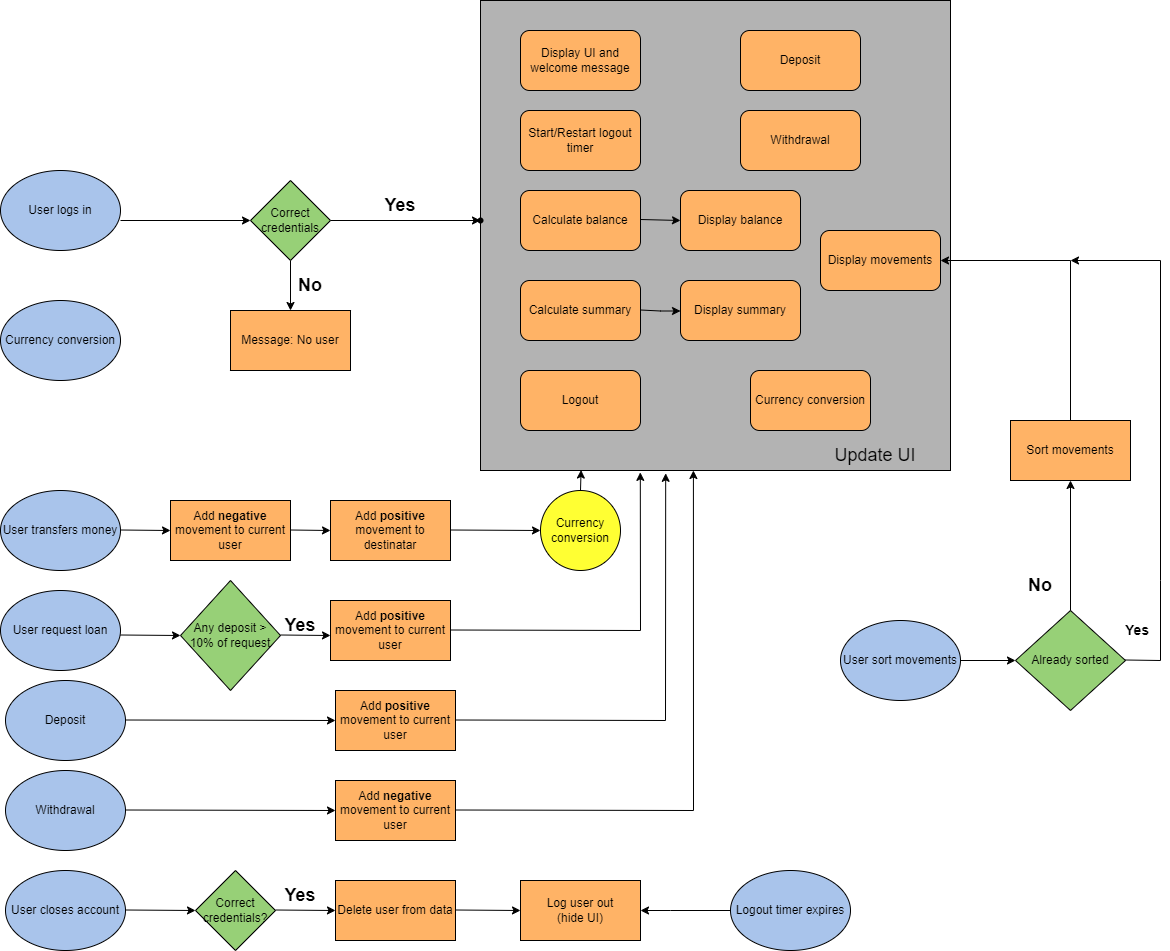

The diagram above was exported from draw.io. Its source (the exported page's mxGraphModel, read from the mxfile embedded in the PNG):
<mxGraphModel dx="2796" dy="2098" grid="1" gridSize="10" guides="1" tooltips="1" connect="1" arrows="1" fold="1" page="1" pageScale="1" pageWidth="827" pageHeight="1169" math="0" shadow="0">
  <root>
    <mxCell id="0" />
    <mxCell id="1" parent="0" />
    <mxCell id="qb1IsgULlX1qJzdRiS8u-1" value="User logs in" style="ellipse;whiteSpace=wrap;html=1;fillColor=#A9C4EB;" vertex="1" parent="1">
      <mxGeometry x="-280" y="110" width="120" height="80" as="geometry" />
    </mxCell>
    <mxCell id="qb1IsgULlX1qJzdRiS8u-2" value="Currency conversion" style="ellipse;whiteSpace=wrap;html=1;fillColor=#A9C4EB;" vertex="1" parent="1">
      <mxGeometry x="-280" y="240" width="120" height="80" as="geometry" />
    </mxCell>
    <mxCell id="qb1IsgULlX1qJzdRiS8u-3" value="Message: No user" style="shape=parallelogram;perimeter=parallelogramPerimeter;whiteSpace=wrap;html=1;fixedSize=1;" vertex="1" parent="1">
      <mxGeometry x="-50" y="250" width="120" height="60" as="geometry" />
    </mxCell>
    <mxCell id="qb1IsgULlX1qJzdRiS8u-5" value="" style="whiteSpace=wrap;html=1;aspect=fixed;fillColor=#B3B3B3;" vertex="1" parent="1">
      <mxGeometry x="200" y="-60" width="470" height="470" as="geometry" />
    </mxCell>
    <mxCell id="qb1IsgULlX1qJzdRiS8u-18" value="" style="edgeStyle=orthogonalEdgeStyle;rounded=0;orthogonalLoop=1;jettySize=auto;html=1;" edge="1" parent="1" source="qb1IsgULlX1qJzdRiS8u-6" target="qb1IsgULlX1qJzdRiS8u-3">
      <mxGeometry relative="1" as="geometry" />
    </mxCell>
    <mxCell id="qb1IsgULlX1qJzdRiS8u-20" value="" style="edgeStyle=orthogonalEdgeStyle;rounded=0;orthogonalLoop=1;jettySize=auto;html=1;" edge="1" parent="1" source="qb1IsgULlX1qJzdRiS8u-6" target="qb1IsgULlX1qJzdRiS8u-19">
      <mxGeometry relative="1" as="geometry" />
    </mxCell>
    <mxCell id="qb1IsgULlX1qJzdRiS8u-6" value="Correct credentials" style="rhombus;whiteSpace=wrap;html=1;fillColor=#97D077;" vertex="1" parent="1">
      <mxGeometry x="-30" y="120" width="80" height="80" as="geometry" />
    </mxCell>
    <mxCell id="qb1IsgULlX1qJzdRiS8u-7" value="Display UI and welcome message" style="rounded=1;whiteSpace=wrap;html=1;fillColor=#FFB366;" vertex="1" parent="1">
      <mxGeometry x="240" y="-30" width="120" height="60" as="geometry" />
    </mxCell>
    <mxCell id="qb1IsgULlX1qJzdRiS8u-8" value="Start/Restart logout timer" style="rounded=1;whiteSpace=wrap;html=1;fillColor=#FFB366;" vertex="1" parent="1">
      <mxGeometry x="240" y="50" width="120" height="60" as="geometry" />
    </mxCell>
    <mxCell id="qb1IsgULlX1qJzdRiS8u-9" value="Calculate balance" style="rounded=1;whiteSpace=wrap;html=1;fillColor=#FFB366;" vertex="1" parent="1">
      <mxGeometry x="240" y="130" width="120" height="60" as="geometry" />
    </mxCell>
    <mxCell id="qb1IsgULlX1qJzdRiS8u-10" value="Calculate summary" style="rounded=1;whiteSpace=wrap;html=1;fillColor=#FFB366;" vertex="1" parent="1">
      <mxGeometry x="240" y="220" width="120" height="60" as="geometry" />
    </mxCell>
    <mxCell id="qb1IsgULlX1qJzdRiS8u-11" value="Display balance" style="rounded=1;whiteSpace=wrap;html=1;fillColor=#FFB366;" vertex="1" parent="1">
      <mxGeometry x="400" y="130" width="120" height="60" as="geometry" />
    </mxCell>
    <mxCell id="qb1IsgULlX1qJzdRiS8u-12" value="Display summary" style="rounded=1;whiteSpace=wrap;html=1;fillColor=#FFB366;" vertex="1" parent="1">
      <mxGeometry x="400" y="220" width="120" height="60" as="geometry" />
    </mxCell>
    <mxCell id="qb1IsgULlX1qJzdRiS8u-13" value="Logout" style="rounded=1;whiteSpace=wrap;html=1;fillColor=#FFB366;" vertex="1" parent="1">
      <mxGeometry x="240" y="310" width="120" height="60" as="geometry" />
    </mxCell>
    <mxCell id="qb1IsgULlX1qJzdRiS8u-14" value="Withdrawal" style="rounded=1;whiteSpace=wrap;html=1;fillColor=#FFB366;" vertex="1" parent="1">
      <mxGeometry x="460" y="50" width="120" height="60" as="geometry" />
    </mxCell>
    <mxCell id="qb1IsgULlX1qJzdRiS8u-15" value="Deposit" style="rounded=1;whiteSpace=wrap;html=1;fillColor=#FFB366;" vertex="1" parent="1">
      <mxGeometry x="460" y="-30" width="120" height="60" as="geometry" />
    </mxCell>
    <mxCell id="qb1IsgULlX1qJzdRiS8u-16" value="Currency conversion" style="rounded=1;whiteSpace=wrap;html=1;fillColor=#FFB366;" vertex="1" parent="1">
      <mxGeometry x="470" y="310" width="120" height="60" as="geometry" />
    </mxCell>
    <mxCell id="qb1IsgULlX1qJzdRiS8u-17" value="" style="endArrow=classic;html=1;rounded=0;" edge="1" parent="1">
      <mxGeometry width="50" height="50" relative="1" as="geometry">
        <mxPoint x="-160" y="160" as="sourcePoint" />
        <mxPoint x="-30" y="160" as="targetPoint" />
      </mxGeometry>
    </mxCell>
    <mxCell id="qb1IsgULlX1qJzdRiS8u-19" value="" style="shape=waypoint;sketch=0;size=6;pointerEvents=1;points=[];fillColor=default;resizable=0;rotatable=0;perimeter=centerPerimeter;snapToPoint=1;" vertex="1" parent="1">
      <mxGeometry x="190" y="150" width="20" height="20" as="geometry" />
    </mxCell>
    <mxCell id="qb1IsgULlX1qJzdRiS8u-21" value="&lt;b&gt;&lt;font style=&quot;font-size: 18px;&quot;&gt;Yes&lt;/font&gt;&lt;/b&gt;" style="text;html=1;strokeColor=none;fillColor=none;align=center;verticalAlign=middle;whiteSpace=wrap;rounded=0;" vertex="1" parent="1">
      <mxGeometry x="90" y="130" width="60" height="30" as="geometry" />
    </mxCell>
    <mxCell id="qb1IsgULlX1qJzdRiS8u-22" value="&lt;b&gt;&lt;font style=&quot;font-size: 18px;&quot;&gt;No&lt;/font&gt;&lt;/b&gt;" style="text;html=1;strokeColor=none;fillColor=none;align=center;verticalAlign=middle;whiteSpace=wrap;rounded=0;" vertex="1" parent="1">
      <mxGeometry y="210" width="60" height="30" as="geometry" />
    </mxCell>
    <mxCell id="qb1IsgULlX1qJzdRiS8u-23" value="&lt;font style=&quot;font-size: 18px;&quot;&gt;Update UI&lt;/font&gt;" style="text;html=1;strokeColor=none;fillColor=none;align=center;verticalAlign=middle;whiteSpace=wrap;rounded=0;" vertex="1" parent="1">
      <mxGeometry x="550" y="380" width="90" height="30" as="geometry" />
    </mxCell>
    <mxCell id="qb1IsgULlX1qJzdRiS8u-25" value="" style="endArrow=classic;html=1;rounded=0;" edge="1" parent="1">
      <mxGeometry width="50" height="50" relative="1" as="geometry">
        <mxPoint x="360" y="159" as="sourcePoint" />
        <mxPoint x="400" y="160" as="targetPoint" />
      </mxGeometry>
    </mxCell>
    <mxCell id="qb1IsgULlX1qJzdRiS8u-26" value="" style="endArrow=classic;html=1;rounded=0;" edge="1" parent="1">
      <mxGeometry width="50" height="50" relative="1" as="geometry">
        <mxPoint x="360" y="249.5" as="sourcePoint" />
        <mxPoint x="400" y="250.5" as="targetPoint" />
        <Array as="points">
          <mxPoint x="380" y="250.5" />
        </Array>
      </mxGeometry>
    </mxCell>
    <mxCell id="qb1IsgULlX1qJzdRiS8u-27" value="Display movements" style="rounded=1;whiteSpace=wrap;html=1;fillColor=#FFB366;" vertex="1" parent="1">
      <mxGeometry x="540" y="170" width="120" height="60" as="geometry" />
    </mxCell>
    <mxCell id="qb1IsgULlX1qJzdRiS8u-28" value="User transfers money" style="ellipse;whiteSpace=wrap;html=1;fillColor=#A9C4EB;" vertex="1" parent="1">
      <mxGeometry x="-280" y="430" width="120" height="80" as="geometry" />
    </mxCell>
    <mxCell id="qb1IsgULlX1qJzdRiS8u-29" value="User request loan" style="ellipse;whiteSpace=wrap;html=1;fillColor=#A9C4EB;" vertex="1" parent="1">
      <mxGeometry x="-280" y="530" width="120" height="80" as="geometry" />
    </mxCell>
    <mxCell id="qb1IsgULlX1qJzdRiS8u-30" value="User closes account" style="ellipse;whiteSpace=wrap;html=1;fillColor=#A9C4EB;" vertex="1" parent="1">
      <mxGeometry x="-275" y="810" width="120" height="80" as="geometry" />
    </mxCell>
    <mxCell id="qb1IsgULlX1qJzdRiS8u-31" value="Add &lt;b&gt;negative&lt;/b&gt; movement to current user" style="rounded=0;whiteSpace=wrap;html=1;fillColor=#FFB366;" vertex="1" parent="1">
      <mxGeometry x="55" y="720" width="120" height="60" as="geometry" />
    </mxCell>
    <mxCell id="qb1IsgULlX1qJzdRiS8u-32" value="Add &lt;b&gt;positive &lt;/b&gt;movement to destinatar" style="rounded=0;whiteSpace=wrap;html=1;fillColor=#FFB366;" vertex="1" parent="1">
      <mxGeometry x="50" y="440" width="120" height="60" as="geometry" />
    </mxCell>
    <mxCell id="qb1IsgULlX1qJzdRiS8u-33" value="Currency conversion" style="ellipse;whiteSpace=wrap;html=1;aspect=fixed;fillColor=#FFFF33;" vertex="1" parent="1">
      <mxGeometry x="260" y="430" width="80" height="80" as="geometry" />
    </mxCell>
    <mxCell id="qb1IsgULlX1qJzdRiS8u-34" value="Delete user from data" style="rounded=0;whiteSpace=wrap;html=1;fillColor=#FFB366;" vertex="1" parent="1">
      <mxGeometry x="55" y="820" width="120" height="60" as="geometry" />
    </mxCell>
    <mxCell id="qb1IsgULlX1qJzdRiS8u-35" value="Add &lt;b&gt;positive &lt;/b&gt;movement to current user" style="rounded=0;whiteSpace=wrap;html=1;fillColor=#FFB366;" vertex="1" parent="1">
      <mxGeometry x="50" y="540" width="120" height="60" as="geometry" />
    </mxCell>
    <mxCell id="qb1IsgULlX1qJzdRiS8u-36" value="Any deposit &amp;gt; 10% of request" style="rhombus;whiteSpace=wrap;html=1;fillColor=#97D077;" vertex="1" parent="1">
      <mxGeometry x="-100" y="520" width="100" height="110" as="geometry" />
    </mxCell>
    <mxCell id="qb1IsgULlX1qJzdRiS8u-37" value="Correct credentials?" style="rhombus;whiteSpace=wrap;html=1;fillColor=#97D077;" vertex="1" parent="1">
      <mxGeometry x="-85" y="810" width="80" height="80" as="geometry" />
    </mxCell>
    <mxCell id="qb1IsgULlX1qJzdRiS8u-38" value="Deposit" style="ellipse;whiteSpace=wrap;html=1;fillColor=#A9C4EB;" vertex="1" parent="1">
      <mxGeometry x="-275" y="620" width="120" height="80" as="geometry" />
    </mxCell>
    <mxCell id="qb1IsgULlX1qJzdRiS8u-39" value="Withdrawal" style="ellipse;whiteSpace=wrap;html=1;fillColor=#A9C4EB;" vertex="1" parent="1">
      <mxGeometry x="-275" y="710" width="120" height="80" as="geometry" />
    </mxCell>
    <mxCell id="qb1IsgULlX1qJzdRiS8u-40" value="Add &lt;b&gt;positive &lt;/b&gt;movement to current user" style="rounded=0;whiteSpace=wrap;html=1;fillColor=#FFB366;" vertex="1" parent="1">
      <mxGeometry x="55" y="630" width="120" height="60" as="geometry" />
    </mxCell>
    <mxCell id="qb1IsgULlX1qJzdRiS8u-41" value="" style="endArrow=classic;html=1;rounded=0;entryX=0;entryY=0.5;entryDx=0;entryDy=0;" edge="1" parent="1" target="qb1IsgULlX1qJzdRiS8u-42">
      <mxGeometry width="50" height="50" relative="1" as="geometry">
        <mxPoint x="-160" y="469.5" as="sourcePoint" />
        <mxPoint x="-120" y="470" as="targetPoint" />
      </mxGeometry>
    </mxCell>
    <mxCell id="qb1IsgULlX1qJzdRiS8u-42" value="Add &lt;b&gt;negative &lt;/b&gt;movement to current user" style="rounded=0;whiteSpace=wrap;html=1;fillColor=#FFB366;" vertex="1" parent="1">
      <mxGeometry x="-110" y="440" width="120" height="60" as="geometry" />
    </mxCell>
    <mxCell id="qb1IsgULlX1qJzdRiS8u-43" value="" style="endArrow=classic;html=1;rounded=0;entryX=0;entryY=0.5;entryDx=0;entryDy=0;" edge="1" parent="1" target="qb1IsgULlX1qJzdRiS8u-36">
      <mxGeometry width="50" height="50" relative="1" as="geometry">
        <mxPoint x="-160" y="574.5" as="sourcePoint" />
        <mxPoint x="-110" y="575" as="targetPoint" />
      </mxGeometry>
    </mxCell>
    <mxCell id="qb1IsgULlX1qJzdRiS8u-44" value="" style="endArrow=classic;html=1;rounded=0;entryX=0;entryY=0.5;entryDx=0;entryDy=0;" edge="1" parent="1" target="qb1IsgULlX1qJzdRiS8u-37">
      <mxGeometry width="50" height="50" relative="1" as="geometry">
        <mxPoint x="-155" y="849.5" as="sourcePoint" />
        <mxPoint x="-105" y="850" as="targetPoint" />
      </mxGeometry>
    </mxCell>
    <mxCell id="qb1IsgULlX1qJzdRiS8u-45" value="" style="endArrow=classic;html=1;rounded=0;entryX=0;entryY=0.5;entryDx=0;entryDy=0;" edge="1" parent="1" target="qb1IsgULlX1qJzdRiS8u-40">
      <mxGeometry width="50" height="50" relative="1" as="geometry">
        <mxPoint x="-155" y="659.5" as="sourcePoint" />
        <mxPoint x="-105" y="660" as="targetPoint" />
      </mxGeometry>
    </mxCell>
    <mxCell id="qb1IsgULlX1qJzdRiS8u-46" value="" style="endArrow=classic;html=1;rounded=0;entryX=0;entryY=0.5;entryDx=0;entryDy=0;" edge="1" parent="1" target="qb1IsgULlX1qJzdRiS8u-31">
      <mxGeometry width="50" height="50" relative="1" as="geometry">
        <mxPoint x="-155" y="749.5" as="sourcePoint" />
        <mxPoint x="-105" y="750" as="targetPoint" />
      </mxGeometry>
    </mxCell>
    <mxCell id="qb1IsgULlX1qJzdRiS8u-47" value="" style="endArrow=classic;html=1;rounded=0;entryX=0;entryY=0.5;entryDx=0;entryDy=0;" edge="1" parent="1">
      <mxGeometry width="50" height="50" relative="1" as="geometry">
        <mxPoint y="574.5" as="sourcePoint" />
        <mxPoint x="50" y="575" as="targetPoint" />
      </mxGeometry>
    </mxCell>
    <mxCell id="qb1IsgULlX1qJzdRiS8u-48" value="" style="endArrow=classic;html=1;rounded=0;entryX=0;entryY=0.5;entryDx=0;entryDy=0;" edge="1" parent="1" target="qb1IsgULlX1qJzdRiS8u-34">
      <mxGeometry width="50" height="50" relative="1" as="geometry">
        <mxPoint x="-5" y="849.5" as="sourcePoint" />
        <mxPoint x="45" y="850" as="targetPoint" />
      </mxGeometry>
    </mxCell>
    <mxCell id="qb1IsgULlX1qJzdRiS8u-49" value="" style="endArrow=classic;html=1;rounded=0;entryX=0;entryY=0.5;entryDx=0;entryDy=0;" edge="1" parent="1" target="qb1IsgULlX1qJzdRiS8u-32">
      <mxGeometry width="50" height="50" relative="1" as="geometry">
        <mxPoint x="10" y="469.5" as="sourcePoint" />
        <mxPoint x="40" y="470" as="targetPoint" />
      </mxGeometry>
    </mxCell>
    <mxCell id="qb1IsgULlX1qJzdRiS8u-50" value="Sort movements" style="rounded=0;whiteSpace=wrap;html=1;fillColor=#FFB366;" vertex="1" parent="1">
      <mxGeometry x="730" y="360" width="120" height="60" as="geometry" />
    </mxCell>
    <mxCell id="qb1IsgULlX1qJzdRiS8u-51" value="Already sorted" style="rhombus;whiteSpace=wrap;html=1;fillColor=#97D077;" vertex="1" parent="1">
      <mxGeometry x="735" y="550" width="110" height="100" as="geometry" />
    </mxCell>
    <mxCell id="qb1IsgULlX1qJzdRiS8u-52" value="User sort movements" style="ellipse;whiteSpace=wrap;html=1;fillColor=#A9C4EB;" vertex="1" parent="1">
      <mxGeometry x="560" y="560" width="120" height="80" as="geometry" />
    </mxCell>
    <mxCell id="qb1IsgULlX1qJzdRiS8u-53" value="Logout timer expires" style="ellipse;whiteSpace=wrap;html=1;fillColor=#A9C4EB;" vertex="1" parent="1">
      <mxGeometry x="450" y="810" width="120" height="80" as="geometry" />
    </mxCell>
    <mxCell id="qb1IsgULlX1qJzdRiS8u-54" value="Log user out&lt;br&gt;(hide UI)" style="rounded=0;whiteSpace=wrap;html=1;fillColor=#FFB366;" vertex="1" parent="1">
      <mxGeometry x="240" y="820" width="120" height="60" as="geometry" />
    </mxCell>
    <mxCell id="qb1IsgULlX1qJzdRiS8u-55" value="" style="endArrow=classic;html=1;rounded=0;entryX=0;entryY=0.5;entryDx=0;entryDy=0;" edge="1" parent="1" target="qb1IsgULlX1qJzdRiS8u-54">
      <mxGeometry width="50" height="50" relative="1" as="geometry">
        <mxPoint x="175" y="849.5" as="sourcePoint" />
        <mxPoint x="215" y="849.5" as="targetPoint" />
      </mxGeometry>
    </mxCell>
    <mxCell id="qb1IsgULlX1qJzdRiS8u-56" value="" style="endArrow=classic;html=1;rounded=0;exitX=0;exitY=0.5;exitDx=0;exitDy=0;entryX=1;entryY=0.5;entryDx=0;entryDy=0;" edge="1" parent="1" source="qb1IsgULlX1qJzdRiS8u-53" target="qb1IsgULlX1qJzdRiS8u-54">
      <mxGeometry width="50" height="50" relative="1" as="geometry">
        <mxPoint x="390" y="849.5" as="sourcePoint" />
        <mxPoint x="430" y="849.5" as="targetPoint" />
        <Array as="points">
          <mxPoint x="390" y="850" />
        </Array>
      </mxGeometry>
    </mxCell>
    <mxCell id="qb1IsgULlX1qJzdRiS8u-57" value="" style="endArrow=classic;html=1;rounded=0;entryX=0;entryY=0.5;entryDx=0;entryDy=0;" edge="1" parent="1" target="qb1IsgULlX1qJzdRiS8u-33">
      <mxGeometry width="50" height="50" relative="1" as="geometry">
        <mxPoint x="170" y="469.5" as="sourcePoint" />
        <mxPoint x="230" y="470" as="targetPoint" />
      </mxGeometry>
    </mxCell>
    <mxCell id="qb1IsgULlX1qJzdRiS8u-58" value="" style="endArrow=classic;html=1;rounded=0;entryX=0.34;entryY=1.004;entryDx=0;entryDy=0;entryPerimeter=0;" edge="1" parent="1" target="qb1IsgULlX1qJzdRiS8u-5">
      <mxGeometry width="50" height="50" relative="1" as="geometry">
        <mxPoint x="170" y="569.5" as="sourcePoint" />
        <mxPoint x="350" y="570" as="targetPoint" />
        <Array as="points">
          <mxPoint x="360" y="570" />
        </Array>
      </mxGeometry>
    </mxCell>
    <mxCell id="qb1IsgULlX1qJzdRiS8u-59" value="" style="endArrow=classic;html=1;rounded=0;entryX=0.394;entryY=1.006;entryDx=0;entryDy=0;entryPerimeter=0;" edge="1" parent="1" target="qb1IsgULlX1qJzdRiS8u-5">
      <mxGeometry width="50" height="50" relative="1" as="geometry">
        <mxPoint x="175" y="659.5" as="sourcePoint" />
        <mxPoint x="265" y="660" as="targetPoint" />
        <Array as="points">
          <mxPoint x="385" y="660" />
        </Array>
      </mxGeometry>
    </mxCell>
    <mxCell id="qb1IsgULlX1qJzdRiS8u-60" value="" style="endArrow=classic;html=1;rounded=0;entryX=0.453;entryY=1;entryDx=0;entryDy=0;entryPerimeter=0;" edge="1" parent="1" target="qb1IsgULlX1qJzdRiS8u-5">
      <mxGeometry width="50" height="50" relative="1" as="geometry">
        <mxPoint x="175" y="749.5" as="sourcePoint" />
        <mxPoint x="380" y="750" as="targetPoint" />
        <Array as="points">
          <mxPoint x="413" y="750" />
        </Array>
      </mxGeometry>
    </mxCell>
    <mxCell id="qb1IsgULlX1qJzdRiS8u-61" value="" style="endArrow=classic;html=1;rounded=0;entryX=0.214;entryY=0.999;entryDx=0;entryDy=0;entryPerimeter=0;" edge="1" parent="1" target="qb1IsgULlX1qJzdRiS8u-5">
      <mxGeometry width="50" height="50" relative="1" as="geometry">
        <mxPoint x="300" y="430" as="sourcePoint" />
        <mxPoint x="289.77" y="413.81999999999994" as="targetPoint" />
        <Array as="points" />
      </mxGeometry>
    </mxCell>
    <mxCell id="qb1IsgULlX1qJzdRiS8u-62" value="" style="endArrow=classic;html=1;rounded=0;entryX=0;entryY=0.5;entryDx=0;entryDy=0;" edge="1" parent="1" target="qb1IsgULlX1qJzdRiS8u-51">
      <mxGeometry width="50" height="50" relative="1" as="geometry">
        <mxPoint x="680" y="600" as="sourcePoint" />
        <mxPoint x="730" y="600" as="targetPoint" />
      </mxGeometry>
    </mxCell>
    <mxCell id="qb1IsgULlX1qJzdRiS8u-63" value="" style="endArrow=classic;html=1;rounded=0;entryX=0.5;entryY=1;entryDx=0;entryDy=0;" edge="1" parent="1" target="qb1IsgULlX1qJzdRiS8u-50">
      <mxGeometry width="50" height="50" relative="1" as="geometry">
        <mxPoint x="790" y="550" as="sourcePoint" />
        <mxPoint x="870" y="550.5" as="targetPoint" />
        <Array as="points">
          <mxPoint x="790" y="550" />
        </Array>
      </mxGeometry>
    </mxCell>
    <mxCell id="qb1IsgULlX1qJzdRiS8u-64" value="" style="endArrow=classic;html=1;rounded=0;" edge="1" parent="1">
      <mxGeometry width="50" height="50" relative="1" as="geometry">
        <mxPoint x="845" y="599.5" as="sourcePoint" />
        <mxPoint x="790" y="200" as="targetPoint" />
        <Array as="points">
          <mxPoint x="880" y="600" />
          <mxPoint x="880" y="520" />
          <mxPoint x="880" y="200" />
        </Array>
      </mxGeometry>
    </mxCell>
    <mxCell id="qb1IsgULlX1qJzdRiS8u-65" value="" style="edgeStyle=orthogonalEdgeStyle;rounded=0;orthogonalLoop=1;jettySize=auto;html=1;entryX=1;entryY=0.5;entryDx=0;entryDy=0;exitX=0.5;exitY=0;exitDx=0;exitDy=0;" edge="1" parent="1" source="qb1IsgULlX1qJzdRiS8u-50" target="qb1IsgULlX1qJzdRiS8u-27">
      <mxGeometry relative="1" as="geometry">
        <mxPoint x="695" y="339.58" as="sourcePoint" />
        <mxPoint x="845" y="339.58" as="targetPoint" />
        <Array as="points">
          <mxPoint x="790" y="200" />
        </Array>
      </mxGeometry>
    </mxCell>
    <mxCell id="qb1IsgULlX1qJzdRiS8u-66" value="Message: No user" style="rounded=0;whiteSpace=wrap;html=1;fillColor=#FFB366;" vertex="1" parent="1">
      <mxGeometry x="-50" y="250" width="120" height="60" as="geometry" />
    </mxCell>
    <mxCell id="qb1IsgULlX1qJzdRiS8u-67" value="&lt;b&gt;&lt;font style=&quot;font-size: 18px;&quot;&gt;Yes&lt;/font&gt;&lt;/b&gt;" style="text;html=1;strokeColor=none;fillColor=none;align=center;verticalAlign=middle;whiteSpace=wrap;rounded=0;" vertex="1" parent="1">
      <mxGeometry x="-10" y="550" width="60" height="30" as="geometry" />
    </mxCell>
    <mxCell id="qb1IsgULlX1qJzdRiS8u-68" value="&lt;b&gt;&lt;font style=&quot;font-size: 18px;&quot;&gt;Yes&lt;/font&gt;&lt;/b&gt;" style="text;html=1;strokeColor=none;fillColor=none;align=center;verticalAlign=middle;whiteSpace=wrap;rounded=0;" vertex="1" parent="1">
      <mxGeometry x="-10" y="820" width="60" height="30" as="geometry" />
    </mxCell>
    <mxCell id="qb1IsgULlX1qJzdRiS8u-69" value="&lt;b&gt;&lt;font style=&quot;font-size: 14px;&quot;&gt;Yes&lt;/font&gt;&lt;/b&gt;" style="text;html=1;strokeColor=none;fillColor=none;align=center;verticalAlign=middle;whiteSpace=wrap;rounded=0;" vertex="1" parent="1">
      <mxGeometry x="827" y="555" width="60" height="30" as="geometry" />
    </mxCell>
    <mxCell id="qb1IsgULlX1qJzdRiS8u-71" value="&lt;b&gt;&lt;font style=&quot;font-size: 18px;&quot;&gt;No&lt;/font&gt;&lt;/b&gt;" style="text;html=1;strokeColor=none;fillColor=none;align=center;verticalAlign=middle;whiteSpace=wrap;rounded=0;" vertex="1" parent="1">
      <mxGeometry x="730" y="510" width="60" height="30" as="geometry" />
    </mxCell>
  </root>
</mxGraphModel>